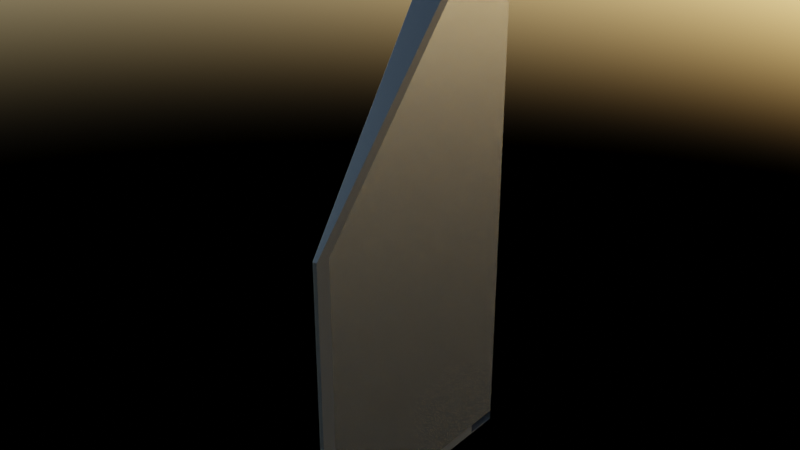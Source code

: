 # Source: aft_R.blend  (saved by Blender 3.2.14; exported with 4.5.12 LTS)
import bpy
from mathutils import Matrix  # noqa: F401  (used for matrix-valued properties, if any)

bpy.ops.wm.read_factory_settings(use_empty=True)
scene = bpy.context.scene
scene.name = 'Scene'

# ---- images (referenced by path relative to the original .blend; pixels are not part of the script)
import os
ASSET_DIR = os.environ.get("B2B_ASSET_DIR", "")  # directory of the original .blend (textures are referenced by path, not embedded)
HERE = os.path.dirname(os.path.abspath(__file__))  # packed textures are extracted next to this script under _unpacked/

def load_image(name, relpath, width, height, colorspace="sRGB"):
    """Load a texture the original file referenced (path relative to the .blend, or extracted next to this script)."""
    p = next((c for c in (os.path.join(HERE, relpath), os.path.join(ASSET_DIR, relpath)) if relpath and os.path.exists(c)), "")
    if p:
        img = bpy.data.images.load(p, check_existing=True)
        img.name = name
    else:  # same state as the original file: an image datablock whose file is absent (Cycles renders it pink)
        img = bpy.data.images.new(name, width, height)
        img.source = "FILE"
        img.filepath = "//" + (relpath or name)
    img.colorspace_settings.name = colorspace
    return img
img_roughness1_png_002 = load_image('roughness1.png.002', 'roughness1.png', 1024, 1024, 'sRGB')
img_tiletexture_jpg_001 = load_image('tiletexture.jpg.001', 'tiletexture.jpg', 1024, 1024, 'sRGB')

# ---- materials (node trees are filled in below, after node groups)
mat_material_001 = bpy.data.materials.new('Material.001')
mat_material_001.use_transparent_shadow = False
mat_material_002 = bpy.data.materials.new('Material.002')
mat_material_002.use_transparent_shadow = False
mat_heatshield_tiles_001 = bpy.data.materials.new('Heatshield Tiles.001')
mat_heatshield_tiles_001.use_transparent_shadow = False
mat_material_003 = bpy.data.materials.new('Material.003')
mat_material_003.use_transparent_shadow = False

# ---- node groups
ng_auto_smooth = bpy.data.node_groups.new('Auto Smooth', 'GeometryNodeTree')
_s = ng_auto_smooth.interface.new_socket(name='Geometry', in_out='OUTPUT', socket_type='NodeSocketGeometry')
_s = ng_auto_smooth.interface.new_socket(name='Geometry', in_out='INPUT', socket_type='NodeSocketGeometry')
_s = ng_auto_smooth.interface.new_socket(name='Angle', in_out='INPUT', socket_type='NodeSocketFloat')
_s.subtype = 'ANGLE'
_s.min_value = 0.0
_s.max_value = 3.142
ng_auto_smooth.is_modifier = True
_N = ng_auto_smooth.nodes; _L = ng_auto_smooth.links
n0 = _N.new('NodeGroupOutput'); n0.name = 'Group Output'; n0.location = (480, -100)
n1 = _N.new('NodeGroupInput'); n1.name = 'Group Input'; n1.location = (-420, -300)
n2 = _N.new('NodeGroupInput'); n2.name = 'Group Input.001'; n2.location = (-60, -100)
n3 = _N.new('GeometryNodeSetShadeSmooth'); n3.name = 'Set Shade Smooth'; n3.location = (120, -100)
n3.domain = 'EDGE'
n4 = _N.new('GeometryNodeSetShadeSmooth'); n4.name = 'Set Shade Smooth.001'; n4.location = (300, -100)
n5 = _N.new('GeometryNodeInputMeshEdgeAngle'); n5.name = 'Edge Angle'; n5.location = (-420, -220)
n6 = _N.new('GeometryNodeInputEdgeSmooth'); n6.name = 'Is Edge Smooth'; n6.location = (-60, -160)
n7 = _N.new('GeometryNodeInputShadeSmooth'); n7.name = 'Is Face Smooth'; n7.location = (-240, -340)
n8 = _N.new('FunctionNodeBooleanMath'); n8.name = 'Boolean Math'; n8.location = (-60, -220)
n9 = _N.new('FunctionNodeCompare'); n9.name = 'Compare'; n9.location = (-240, -180)
n9.operation = 'LESS_EQUAL'
_L.new(n5.outputs[0], n9.inputs[0])
_L.new(n4.outputs[0], n0.inputs[0])
_L.new(n1.outputs[1], n9.inputs[1])
_L.new(n9.outputs[0], n8.inputs[0])
_L.new(n7.outputs[0], n8.inputs[1])
_L.new(n2.outputs[0], n3.inputs[0])
_L.new(n6.outputs[0], n3.inputs[1])
_L.new(n3.outputs[0], n4.inputs[0])
_L.new(n8.outputs[0], n3.inputs[2])
n0.is_active_output = True

# ---- material node trees
mat_material_001.use_nodes = True; mat_material_001.node_tree.nodes.clear()
_N = mat_material_001.node_tree.nodes; _L = mat_material_001.node_tree.links
n0 = _N.new('ShaderNodeOutputMaterial'); n0.name = 'Material Output'; n0.location = (300, 300)
n1 = _N.new('ShaderNodeBsdfPrincipled'); n1.name = 'Principled BSDF'; n1.location = (10, 300)
n1.distribution = 'GGX'
n1.subsurface_method = 'RANDOM_WALK_SKIN'
n1.inputs[0].default_value = (0.5271, 0.5271, 0.5271, 1.0)
n1.inputs[1].default_value = 1.0
n1.inputs[2].default_value = 0.25
n1.inputs[3].default_value = 1.45
n1.inputs[27].default_value = (0.0, 0.0, 0.0, 1.0)
n1.inputs[28].default_value = 1.0
_L.new(n1.outputs[0], n0.inputs[0])
n0.is_active_output = True
mat_material_002.use_nodes = True; mat_material_002.node_tree.nodes.clear()
_N = mat_material_002.node_tree.nodes; _L = mat_material_002.node_tree.links
n0 = _N.new('ShaderNodeOutputMaterial'); n0.name = 'Material Output'; n0.location = (300, 300)
n1 = _N.new('ShaderNodeBsdfPrincipled'); n1.name = 'Principled BSDF'; n1.location = (10, 300)
n1.distribution = 'GGX'
n1.subsurface_method = 'RANDOM_WALK_SKIN'
n1.inputs[0].default_value = (0.5271, 0.5271, 0.5271, 1.0)
n1.inputs[1].default_value = 1.0
n1.inputs[2].default_value = 0.25
n1.inputs[3].default_value = 1.45
n1.inputs[27].default_value = (0.0, 0.0, 0.0, 1.0)
n1.inputs[28].default_value = 1.0
_L.new(n1.outputs[0], n0.inputs[0])
n0.is_active_output = True
mat_heatshield_tiles_001.use_nodes = True; mat_heatshield_tiles_001.node_tree.nodes.clear()
_N = mat_heatshield_tiles_001.node_tree.nodes; _L = mat_heatshield_tiles_001.node_tree.links
n0 = _N.new('ShaderNodeEmission'); n0.name = 'Emission'; n0.location = (427, 168)
n0.label = 'Raptor Heatrate'
n0.inputs[0].default_value = (1.0, 0.06713, 0.0, 1.0)
n0.inputs[1].default_value = 0.0
n1 = _N.new('ShaderNodeValToRGB'); n1.name = 'ColorRamp.001'; n1.location = (144, 638)
while len(n1.color_ramp.elements) > 1: n1.color_ramp.elements.remove(n1.color_ramp.elements[-1])
n1.color_ramp.elements[0].position = 0.01364; n1.color_ramp.elements[0].color = (0.0, 0.0, 0.0, 1.0)
_e = n1.color_ramp.elements.new(0.6045); _e.color = (0.4149, 0.4149, 0.4149, 1.0)
n2 = _N.new('ShaderNodeMapping'); n2.name = 'Mapping'; n2.location = (-310, 760)
n2.width = 257
n2.inputs[0].default_value = (0.0, 3.278e-07, -10.2)
n2.inputs[1].default_value = (-0.2, 5.9, -5.5)
n2.inputs[2].default_value = (-1.08, -2.192, 0.2409)
n3 = _N.new('ShaderNodeTexCoord'); n3.name = 'Texture Coordinate'; n3.location = (-582, 586)
n4 = _N.new('ShaderNodeMixShader'); n4.name = 'Mix Shader'; n4.location = (541, 419)
n5 = _N.new('ShaderNodeOutputMaterial'); n5.name = 'Material Output'; n5.location = (840, 407)
n6 = _N.new('ShaderNodeBump'); n6.name = 'Bump'; n6.location = (-382, -231)
n6.inputs[0].default_value = 0.125
n6.inputs[1].default_value = 0.2
n6.inputs[2].default_value = 1.0
n7 = _N.new('ShaderNodeTexImage'); n7.name = 'Image Texture'; n7.location = (-707, 75)
n7.width = 340
n7.image = img_roughness1_png_002
n7.interpolation = 'Closest'
n8 = _N.new('ShaderNodeBsdfPrincipled'); n8.name = 'Principled BSDF'; n8.location = (10, 300)
n8.distribution = 'GGX'
n8.subsurface_method = 'BURLEY'
n8.inputs[0].default_value = (0.009018, 0.009018, 0.009018, 1.0)
n8.inputs[2].default_value = 0.5318
n8.inputs[3].default_value = 1.45
n8.inputs[13].default_value = 0.4591
n8.inputs[27].default_value = (0.0, 0.0, 0.0, 1.0)
n8.inputs[28].default_value = 1.0
n9 = _N.new('ShaderNodeTexImage'); n9.name = 'Image Texture.001'; n9.location = (-724, 358)
n9.image = img_tiletexture_jpg_001
n10 = _N.new('ShaderNodeTexImage'); n10.name = 'Image Texture.002'; n10.location = (-756, -237)
n10.image = img_roughness1_png_002
_L.new(n7.outputs[0], n8.inputs[1])
_L.new(n0.outputs[0], n4.inputs[2])
_L.new(n2.outputs[0], n1.inputs[0])
_L.new(n3.outputs[0], n2.inputs[3])
_L.new(n1.outputs[0], n4.inputs[0])
_L.new(n8.outputs[0], n4.inputs[1])
_L.new(n4.outputs[0], n5.inputs[0])
_L.new(n10.outputs[0], n6.inputs[3])
_L.new(n6.outputs[0], n8.inputs[5])
n5.is_active_output = True
mat_material_003.use_nodes = True; mat_material_003.node_tree.nodes.clear()
_N = mat_material_003.node_tree.nodes; _L = mat_material_003.node_tree.links
n0 = _N.new('ShaderNodeBsdfPrincipled'); n0.name = 'Principled BSDF'; n0.location = (10, 300)
n0.distribution = 'GGX'
n0.subsurface_method = 'RANDOM_WALK_SKIN'
n0.inputs[0].default_value = (0.0, 0.0, 0.0, 1.0)
n0.inputs[2].default_value = 0.75
n0.inputs[3].default_value = 1.45
n0.inputs[27].default_value = (0.0, 0.0, 0.0, 1.0)
n0.inputs[28].default_value = 1.0
n1 = _N.new('ShaderNodeOutputMaterial'); n1.name = 'Material Output'; n1.location = (300, 300)
_L.new(n0.outputs[0], n1.inputs[0])
n1.is_active_output = True

# ---- world
world_world = bpy.data.worlds.new('World'); scene.world = world_world
world_world.use_nodes = True; world_world.node_tree.nodes.clear()
_N = world_world.node_tree.nodes; _L = world_world.node_tree.links
n0 = _N.new('ShaderNodeOutputWorld'); n0.name = 'World Output'; n0.location = (300, 300)
n1 = _N.new('ShaderNodeBackground'); n1.name = 'Background'; n1.location = (10, 300)
n2 = _N.new('ShaderNodeTexSky'); n2.name = 'Sky Texture'; n2.location = (-280, 280)
_L.new(n1.outputs[0], n0.inputs[0])
_L.new(n2.outputs[0], n1.inputs[0])
n0.is_active_output = True
world_world.color = (0.05088, 0.05088, 0.05088)
world_world.use_sun_shadow = False
world_world.sun_shadow_jitter_overblur = 0.0

# ---- meshes
me_cylinder_002 = bpy.data.meshes.new('Cylinder.002')
me_cylinder_002.from_pydata([(-3.382, 0.3432, -1.386e-06), (-3.382, 0.3432, 56.23), (0.6445, -25.56, -1.386e-06), (0.6445, -25.56, 30.4), (0.6445, 0.3432, -1.386e-06), (0.6445, 0.3432, 56.23), (0.6445, -3.052, -1.386e-06), (0.6445, -3.052, 56.32), (0.226, -25.56, -1.386e-06), (-0.04156, -24.94, 0.5495), (0.2045, -25.55, 0.004005), (0.1819, -25.54, 0.01596), (0.1585, -25.52, 0.03571), (0.1347, -25.49, 0.06294), (0.111, -25.45, 0.09726), (0.08746, -25.4, 0.1382), (0.06461, -25.35, 0.1851), (0.04274, -25.29, 0.2373), (0.02216, -25.23, 0.2941), (0.003178, -25.16, 0.3546), (-0.01393, -25.09, 0.418), (-0.02892, -25.01, 0.4832), (-0.04156, -24.94, 30.22), (0.2254, -25.56, 30.4), (-0.02892, -25.01, 30.24), (-0.01395, -25.09, 30.26), (0.003134, -25.16, 30.28), (0.02208, -25.23, 30.3), (0.04262, -25.29, 30.32), (0.06444, -25.35, 30.34), (0.08723, -25.4, 30.36), (0.1107, -25.45, 30.37), (0.1344, -25.49, 30.38), (0.1581, -25.52, 30.39), (0.1813, -25.54, 30.4), (0.2039, -25.55, 30.4), (-3.208, -3.052, -1.386e-06), (-3.382, -3.052, 0.5495), (-3.382, -2.282, -1.386e-06), (-3.229, -3.052, 0.004005), (-3.25, -3.052, 0.01596), (-3.27, -3.052, 0.03571), (-3.289, -3.052, 0.06294), (-3.307, -3.052, 0.09726), (-3.323, -3.052, 0.1382), (-3.338, -3.052, 0.1851), (-3.351, -3.052, 0.2373), (-3.362, -3.052, 0.2941), (-3.371, -3.052, 0.3546), (-3.377, -3.052, 0.418), (-3.381, -3.052, 0.4832), (-3.382, -3.052, 55.42), (-3.21, -3.052, 56.32), (-3.382, -2.283, 56.3), (-3.381, -3.052, 55.53), (-3.377, -3.052, 55.64), (-3.371, -3.052, 55.74), (-3.362, -3.052, 55.84), (-3.352, -3.052, 55.93), (-3.339, -3.052, 56.02), (-3.324, -3.052, 56.1), (-3.308, -3.052, 56.16), (-3.29, -3.052, 56.22), (-3.271, -3.052, 56.26), (-3.251, -3.052, 56.3), (-3.23, -3.052, 56.32), (0.6445, -3.052, 55.09), (0.6445, -2.033, 56.29), (0.6445, -24.09, 30.3), (0.6445, -24.07, 0.9828), (0.6445, -3.052, 1.043), (0.6445, 0.3432, 1.052)], [], [(5, 1, 53, 52, 7, 67), (0, 1, 5, 71, 4), (6, 70, 69), (36, 6, 2, 8), (7, 52, 23, 3), (0, 4, 6, 36, 38), (38, 37, 51, 53, 1, 0), (2, 3, 23, 8), (36, 39, 38), (39, 40, 38), (40, 41, 38), (41, 42, 38), (42, 43, 38), (43, 44, 38), (44, 45, 38), (45, 46, 38), (46, 47, 38), (47, 48, 38), (48, 49, 38), (49, 50, 38), (50, 37, 38), (51, 54, 53), (54, 55, 53), (55, 56, 53), (56, 57, 53), (57, 58, 53), (58, 59, 53), (59, 60, 53), (60, 61, 53), (61, 62, 53), (62, 63, 53), (63, 64, 53), (64, 65, 53), (65, 52, 53), (36, 8, 10, 39), (39, 10, 11, 40), (40, 11, 12, 41), (41, 12, 13, 42), (42, 13, 14, 43), (43, 14, 15, 44), (44, 15, 16, 45), (45, 16, 17, 46), (46, 17, 18, 47), (47, 18, 19, 48), (48, 19, 20, 49), (49, 20, 21, 50), (50, 21, 9, 37), (8, 23, 35, 10), (10, 35, 34, 11), (11, 34, 33, 12), (12, 33, 32, 13), (13, 32, 31, 14), (14, 31, 30, 15), (15, 30, 29, 16), (16, 29, 28, 17), (17, 28, 27, 18), (18, 27, 26, 19), (19, 26, 25, 20), (20, 25, 24, 21), (21, 24, 22, 9), (23, 52, 65, 35), (35, 65, 64, 34), (34, 64, 63, 33), (33, 63, 62, 32), (32, 62, 61, 31), (31, 61, 60, 30), (30, 60, 59, 29), (29, 59, 58, 28), (28, 58, 57, 27), (27, 57, 56, 26), (26, 56, 55, 25), (25, 55, 54, 24), (24, 54, 51, 22), (9, 22, 51, 37), (66, 67, 7), (3, 68, 66, 7), (69, 68, 3, 2, 6), (70, 71, 5, 67, 66), (69, 70, 66, 68)])
me_cylinder_002.polygons.foreach_set('use_smooth', [True] * 79)
me_cylinder_002.polygons.foreach_set('material_index', [2, 1, 2, 2, 2, 2, 2, 2, 2, 2, 2, 2, 2, 2, 2, 2, 2, 2, 2, 2, 2, 2, 2, 2, 2, 2, 2, 2, 2, 2, 2, 2, 2, 2, 2, 2, 2, 2, 2, 2, 2, 2, 2, 2, 2, 2, 2, 2, 2, 2, 2, 2, 2, 2, 2, 2, 2, 2, 2, 2, 2, 2, 2, 2, 2, 2, 2, 2, 2, 2, 2, 2, 2, 2, 2, 2, 2, 0, 0])
_uv = me_cylinder_002.uv_layers.new(name='UVMap')
_uv.uv.foreach_set('vector', [3.665, -0.9143, 3.665, 1.949, 3.447, 1.496, 3.427, 0.9408, 3.472, -0.8743, 3.526, -0.9145, 0.375, 0.25, 0.625, 0.25, 0.625, 0.5, 0.3797, 0.5, 0.375, 0.5, -2.319, -1.677, -2.332, -1.89, -0.7851, -1.611, 0.6588, 3.878, -0.6113, 5.196, -0.9445, 2.94, -0.833, 2.922, 0.2916, 1.729, -0.04579, 1.729, 0.2549, -0.7287, 0.2916, -0.7287, 1.148, 4.253, -0.504, 5.649, -0.6113, 5.196, 0.6588, 3.878, 0.9251, 3.888, 0.9251, 3.888, 0.8865, 3.466, 0.9597, -3.387, 1.002, -3.508, 1.148, -3.498, 1.148, 4.253, -0.9445, 2.94, -0.7135, -1.03, -0.6112, -0.9984, -0.833, 2.922, -1.455, 1.534, -1.437, 1.582, -1.49, 2.096, -1.437, 1.582, -1.419, 1.629, -1.49, 2.096, -1.419, 1.629, -1.401, 1.675, -1.49, 2.096, -1.401, 1.675, -1.382, 1.719, -1.49, 2.096, -1.382, 1.719, -1.364, 1.761, -1.49, 2.096, -1.364, 1.761, -1.345, 1.801, -1.49, 2.096, -1.345, 1.801, -1.326, 1.839, -1.49, 2.096, -1.326, 1.839, -1.306, 1.875, -1.49, 2.096, -1.306, 1.875, -1.286, 1.908, -1.49, 2.096, -1.286, 1.908, -1.265, 1.939, -1.49, 2.096, -1.265, 1.939, -1.244, 1.969, -1.49, 2.096, -1.244, 1.969, -1.223, 1.997, -1.49, 2.096, -1.223, 1.997, -1.201, 2.024, -1.49, 2.096, 3.066, 1.448, 3.107, 1.416, 3.447, 1.496, 3.107, 1.416, 3.146, 1.385, 3.447, 1.496, 3.146, 1.385, 3.182, 1.354, 3.447, 1.496, 3.182, 1.354, 3.216, 1.322, 3.447, 1.496, 3.216, 1.322, 3.248, 1.288, 3.447, 1.496, 3.248, 1.288, 3.277, 1.254, 3.447, 1.496, 3.277, 1.254, 3.304, 1.217, 3.447, 1.496, 3.304, 1.217, 3.328, 1.178, 3.447, 1.496, 3.328, 1.178, 3.35, 1.137, 3.447, 1.496, 3.35, 1.137, 3.371, 1.092, 3.447, 1.496, 3.371, 1.092, 3.39, 1.045, 3.447, 1.496, 3.39, 1.045, 3.408, 0.9949, 3.447, 1.496, 3.408, 0.9949, 3.427, 0.9408, 3.447, 1.496, 0.6588, 3.878, -0.833, 2.922, -0.7928, 2.898, 0.6804, 3.847, -1.437, 1.582, -0.7781, -1.16, -0.7649, -1.09, -1.419, 1.629, 0.7017, 3.817, -0.7532, 2.873, -0.7142, 2.849, 0.7225, 3.787, 0.7225, 3.787, -0.7142, 2.849, -0.6757, 2.826, 0.7428, 3.757, 0.7428, 3.757, -0.6757, 2.826, -0.6387, 2.804, 0.7556, 3.717, 0.7556, 3.717, -0.6387, 2.804, -0.6008, 2.78, 0.7693, 3.681, 0.7693, 3.681, -0.6008, 2.78, -0.5637, 2.756, 0.785, 3.648, 0.785, 3.648, -0.5637, 2.756, -0.5273, 2.732, 0.803, 3.618, 0.803, 3.618, -0.5273, 2.732, -0.4917, 2.707, 0.8237, 3.592, 0.8237, 3.592, -0.4917, 2.707, -0.4571, 2.682, 0.8482, 3.566, 0.8482, 3.566, -0.4571, 2.682, -0.4248, 2.658, 0.8613, 3.533, 0.8613, 3.533, -0.4248, 2.658, -0.3927, 2.631, 0.874, 3.5, 0.874, 3.5, -0.3927, 2.631, -0.3619, 2.603, 0.8865, 3.466, -0.833, 2.922, -0.6112, -0.9984, -0.571, -0.9839, -0.7928, 2.898, -0.7928, 2.898, -0.571, -0.9839, -0.5314, -0.9688, -0.7532, 2.873, -0.7532, 2.873, -0.5314, -0.9688, -0.4922, -0.9531, -0.7142, 2.849, -0.7142, 2.849, -0.4922, -0.9531, -0.4536, -0.9367, -0.6757, 2.826, -0.6757, 2.826, -0.4536, -0.9367, -0.4155, -0.9198, -0.6387, 2.804, -0.6387, 2.804, -0.4155, -0.9198, -0.378, -0.9023, -0.6008, 2.78, -0.6008, 2.78, -0.378, -0.9023, -0.3414, -0.8838, -0.5637, 2.756, -0.5637, 2.756, -0.3414, -0.8838, -0.3054, -0.8648, -0.5273, 2.732, -0.5273, 2.732, -0.3054, -0.8648, -0.2702, -0.8454, -0.4917, 2.707, -0.4917, 2.707, -0.2702, -0.8454, -0.2359, -0.8256, -0.4571, 2.682, -0.4571, 2.682, -0.2359, -0.8256, -0.2023, -0.8052, -0.4248, 2.658, -0.4248, 2.658, -0.2023, -0.8052, -0.1697, -0.7843, -0.3927, 2.631, -0.3927, 2.631, -0.1697, -0.7843, -0.1381, -0.7628, -0.3619, 2.603, -0.6112, -0.9984, 0.7115, -4.198, 0.7499, -4.174, -0.571, -0.9839, -0.571, -0.9839, 0.7499, -4.174, 0.7845, -4.141, -0.5314, -0.9688, -0.5314, -0.9688, 0.7845, -4.141, 0.8155, -4.101, -0.4922, -0.9531, -0.4922, -0.9531, 0.8155, -4.101, 0.8432, -4.053, -0.4536, -0.9367, -0.4536, -0.9367, 0.8432, -4.053, 0.8677, -3.999, -0.4155, -0.9198, -0.4155, -0.9198, 0.8677, -3.999, 0.8892, -3.939, -0.378, -0.9023, -0.378, -0.9023, 0.8892, -3.939, 0.9074, -3.873, -0.3414, -0.8838, -0.3414, -0.8838, 0.9074, -3.873, 0.9228, -3.802, -0.3054, -0.8648, -0.3054, -0.8648, 0.9228, -3.802, 0.9354, -3.726, -0.2702, -0.8454, -0.2702, -0.8454, 0.9354, -3.726, 0.9453, -3.647, -0.2359, -0.8256, -0.2359, -0.8256, 0.9453, -3.647, 0.9527, -3.564, -0.2023, -0.8052, -0.2023, -0.8052, 0.9527, -3.564, 0.9574, -3.477, -0.1697, -0.7843, -0.1697, -0.7843, 0.9574, -3.477, 0.9597, -3.387, -0.1381, -0.7628, -0.3619, 2.603, -0.1381, -0.7628, 0.9597, -3.387, 0.8865, 3.466, 3.42, -0.9721, 3.526, -0.9145, 3.472, -0.8743, 1.496, -1.234, 1.516, -1.354, 3.42, -0.9721, 3.472, -0.8743, -0.7851, -1.611, 1.516, -1.354, 1.496, -1.234, -0.7831, -1.442, -2.319, -1.677, 0.3796, 0.5328, 0.3797, 0.5, 0.625, 0.5, 0.625, 0.5229, 0.6195, 0.5328, 0.382, 0.7357, 0.3796, 0.5328, 0.6195, 0.5328, 0.6152, 0.7358])
me_cylinder_002.materials.append(mat_material_001)
me_cylinder_002.materials.append(mat_material_002)
me_cylinder_002.materials.append(mat_heatshield_tiles_001)
me_cylinder_002.materials.append(mat_material_003)
me_cylinder_002.use_remesh_fix_poles = True
me_cylinder_002.use_remesh_preserve_attributes = False
me_cylinder_002.update()

# ---- objects
ob_aft_flaps = bpy.data.objects.new('Aft Flaps', me_cylinder_002)

# ---- transforms, parenting, visibility, modifiers, constraints
ob_aft_flaps.location = (0.0, 0.0, 0.0)
_m = ob_aft_flaps.modifiers.new('Auto Smooth', 'NODES')
_m.node_group = ng_auto_smooth
_gi = [s.identifier for s in ng_auto_smooth.interface.items_tree if s.item_type == 'SOCKET' and s.in_out == 'INPUT']
_m[_gi[1]] = 0.5236  # Angle

# ---- collection membership
scene.collection.objects.link(ob_aft_flaps)

# ---- scene / render settings (as saved in the file)
scene.frame_start = 1; scene.frame_end = 250; scene.frame_set(99)
scene.render.engine = 'BLENDER_EEVEE_NEXT'
scene.render.use_motion_blur = True
scene.cycles.use_denoising = False
scene.cycles.samples = 128
scene.cycles.sampling_pattern = 'TABULATED_SOBOL'
scene.cycles.use_adaptive_sampling = False
scene.cycles.use_light_tree = False
scene.eevee.taa_render_samples = 80
scene.eevee.use_volumetric_shadows = True
scene.eevee.use_gtao = True
scene.eevee.use_raytracing = True
scene.view_settings.view_transform = 'Filmic'
bpy.context.view_layer.update()

# ---- added for rendering (the .blend has no active camera): camera
cam_auto = bpy.data.cameras.new('AutoCamera')
cam_auto.lens = 50.0
cam_auto.sensor_width = 36.0
cam_auto.clip_end = 1008.73
ob_auto_camera = bpy.data.objects.new('AutoCamera', cam_auto)
scene.collection.objects.link(ob_auto_camera)
ob_auto_camera.location = (56.1089, -81.5797, 74.1435)
ob_auto_camera.rotation_euler = (1.09748, -7.21219e-08, 0.694738)
scene.camera = ob_auto_camera
bpy.context.view_layer.update()
